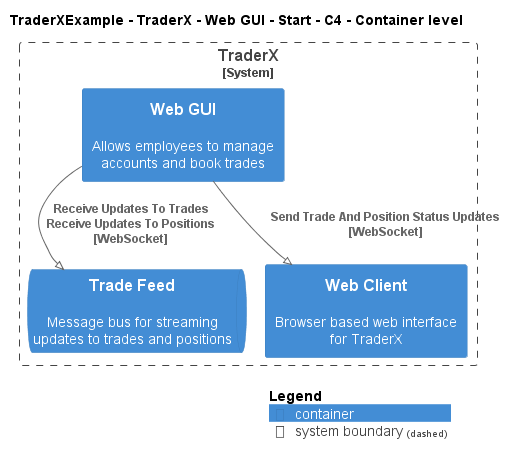

The diagram above was rendered by PlantUML. Its source (embedded in the PNG):
@startuml
!pragma layout smetana
!include ..\..\..\..\..\..\..\.c4s\C4_Container.puml

AddElementTag("c4interflow:lifecycle:new", $bgColor=green, $fontColor=#ffffff, $borderColor=green, $shadowing="False")
AddElementTag("c4interflow:lifecycle:changed", $bgColor=orange, $fontColor=#ffffff, $borderColor=orange, $shadowing="False")
AddElementTag("c4interflow:lifecycle:removed", $bgColor=red, $fontColor=#ffffff, $borderColor=red, $shadowing="False")

AddRelTag("c4interflow:lifecycle:new", $textColor=green, $lineColor=green)
AddRelTag("c4interflow:lifecycle:changed", $textColor=orange, $lineColor=orange)
AddRelTag("c4interflow:lifecycle:removed", $textColor=red, $lineColor=red)

SHOW_PERSON_PORTRAIT()
LAYOUT_TOP_DOWN()

skinparam linetype polyline

title TraderXExample - TraderX - Web GUI - Start - C4 - Container level


System_Boundary(TraderXExample.SoftwareSystems.TraderX, "TraderX") {
    Container(TraderXExample.SoftwareSystems.TraderX.Containers.WebGUI, "Web GUI", "", "Allows employees to manage accounts and book trades")
    ContainerQueue(TraderXExample.SoftwareSystems.TraderX.Containers.TradeFeed, "Trade Feed", "", "Message bus for streaming updates to trades and positions")
    Container(TraderXExample.SoftwareSystems.TraderX.Containers.WebClient, "Web Client", "", "Browser based web interface for TraderX")
}

Rel(TraderXExample.SoftwareSystems.TraderX.Containers.WebGUI, TraderXExample.SoftwareSystems.TraderX.Containers.TradeFeed, "Receive Updates To Trades\nReceive Updates To Positions\n[WebSocket]", $tags='protocol:websocket')
Rel(TraderXExample.SoftwareSystems.TraderX.Containers.WebGUI, TraderXExample.SoftwareSystems.TraderX.Containers.WebClient, "Send Trade And Position Status Updates\n[WebSocket]", $tags='protocol:websocket')


SHOW_LEGEND()
@enduml